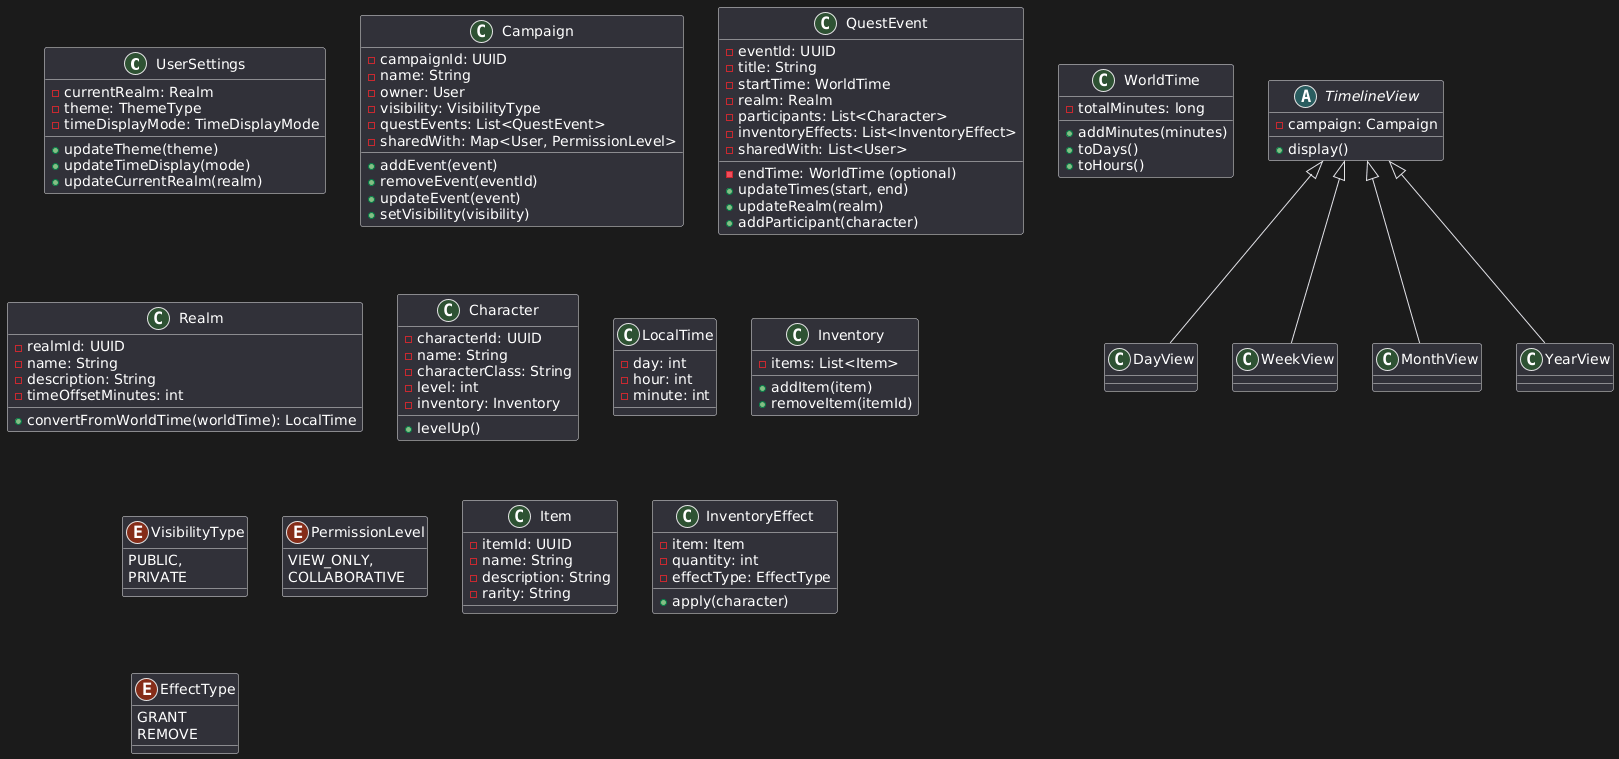

The diagram above was rendered by PlantUML. Its source (embedded in the PNG):
@startuml
class UserSettings{
    - currentRealm: Realm
    - theme: ThemeType
    - timeDisplayMode: TimeDisplayMode
    + updateTheme(theme)
    + updateTimeDisplay(mode)
    + updateCurrentRealm(realm)
}

class Campaign{
    - campaignId: UUID
    - name: String
    - owner: User
    - visibility: VisibilityType
    - questEvents: List<QuestEvent>
    - sharedWith: Map<User, PermissionLevel>
    + addEvent(event)
    + removeEvent(eventId)
    + updateEvent(event)
    + setVisibility(visibility)
}

class QuestEvent{
    - eventId: UUID
    - title: String
    - startTime: WorldTime
    - endTime: WorldTime (optional)
    - realm: Realm
    - participants: List<Character>
    - inventoryEffects: List<InventoryEffect>
    - sharedWith: List<User>
    + updateTimes(start, end)
    + updateRealm(realm)
    + addParticipant(character)
}

class WorldTime{
    - totalMinutes: long
    + addMinutes(minutes)
    + toDays()
    + toHours()
}

class Realm{
    - realmId: UUID
    - name: String
    - description: String
    - timeOffsetMinutes: int
    + convertFromWorldTime(worldTime): LocalTime
}

class Character{
    - characterId: UUID
    - name: String
    - characterClass: String
    - level: int
    - inventory: Inventory
    + levelUp()
}

class LocalTime{
    - day: int
    - hour: int
    - minute: int
}

class Inventory{
    - items: List<Item>
    + addItem(item)
    + removeItem(itemId)
}

enum VisibilityType {
PUBLIC,
PRIVATE
}
enum PermissionLevel {
VIEW_ONLY,
COLLABORATIVE
}

class Item{
    - itemId: UUID
    - name: String
    - description: String
    - rarity: String
}
class InventoryEffect{
    - item: Item
    - quantity: int
    - effectType: EffectType
    + apply(character)
}

enum EffectType {
    GRANT
    REMOVE
}

abstract class TimelineView{
    - campaign: Campaign
    + display()
}

class DayView
class WeekView
class MonthView
class YearView

TimelineView <|-- DayView
TimelineView <|-- WeekView
TimelineView <|-- MonthView
TimelineView <|-- YearView
@enduml